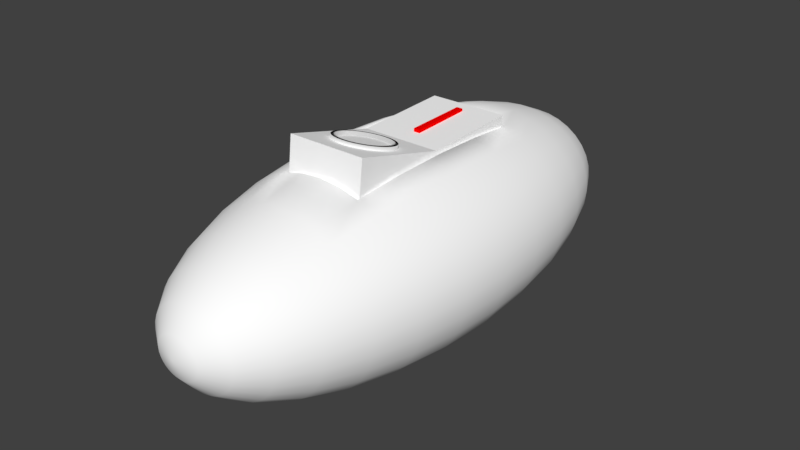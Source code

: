 # Source: Bed_Side_Lamp_Switch.blend  (saved by Blender 2.79.0; exported with 4.5.12 LTS)
import bpy
from mathutils import Matrix  # noqa: F401  (used for matrix-valued properties, if any)

bpy.ops.wm.read_factory_settings(use_empty=True)
scene = bpy.context.scene
scene.name = 'Scene'

# ---- collections
col_collection_1 = bpy.data.collections.new('Collection 1'); scene.collection.children.link(col_collection_1)

# ---- materials (node trees are filled in below, after node groups)
mat_off_icon = bpy.data.materials.new('OFF_Icon')
mat_off_icon.alpha_threshold = 0.0
mat_off_icon.use_transparent_shadow = False
mat_off_icon.diffuse_color = (1.0, 1.0, 1.0, 1.0)
mat_off_icon.roughness = 0.5
mat_on_icon = bpy.data.materials.new('ON_Icon')
mat_on_icon.alpha_threshold = 0.0
mat_on_icon.use_transparent_shadow = False
mat_on_icon.diffuse_color = (1.0, 0.0, 0.0, 1.0)
mat_on_icon.roughness = 0.5
mat_lever = bpy.data.materials.new('Lever')
mat_lever.alpha_threshold = 0.0
mat_lever.use_transparent_shadow = False
mat_lever.diffuse_color = (1.0, 1.0, 1.0, 1.0)
mat_lever.roughness = 0.5
mat_switch = bpy.data.materials.new('Switch')
mat_switch.alpha_threshold = 0.0
mat_switch.use_transparent_shadow = False
mat_switch.diffuse_color = (1.0, 1.0, 1.0, 1.0)
mat_switch.roughness = 0.5

# ---- material node trees

# ---- world
world_world = bpy.data.worlds.new('World'); scene.world = world_world
world_world.color = (0.05088, 0.05088, 0.05088)
world_world.use_sun_shadow = False
world_world.sun_shadow_jitter_overblur = 0.0
world_world.cycles.sampling_method = 'MANUAL'

# ---- meshes
me_cube_001 = bpy.data.meshes.new('Cube.001')
me_cube_001.from_pydata([(-1.0, -1.0, -3.944), (-1.0, -1.0, 3.562), (-1.0, 1.0, -3.944), (-1.0, 1.0, 3.562), (1.0, -1.0, -3.944), (1.0, -1.0, 3.562), (1.0, 1.0, -3.944), (1.0, 1.0, 3.562), (-1.0, 0.0, -3.944), (-1.0, 0.0, 1.0), (1.0, 0.0, -3.944), (1.0, 0.0, 1.0), (-0.04002, 0.2163, 0.2967), (-0.04002, 0.2021, 2.102), (-0.04002, 0.8608, 1.819), (-0.04002, 0.8466, 3.625), (0.1207, 0.2163, 0.2967), (0.1207, 0.2021, 2.102), (0.1207, 0.8608, 1.819), (0.1207, 0.8466, 3.625), (0.1496, -0.2176, 2.198), (0.006438, -0.212, 2.183), (0.006438, -0.2731, 0.3939), (0.006438, -0.2565, 2.3), (0.128, -0.2779, 0.4065), (0.128, -0.2613, 2.313), (0.2449, -0.2922, 0.4438), (0.2449, -0.2756, 2.35), (0.3526, -0.3154, 0.5044), (0.3526, -0.2988, 2.41), (0.447, -0.3466, 0.586), (0.447, -0.33, 2.492), (0.5245, -0.3846, 0.6854), (0.5245, -0.368, 2.591), (0.5821, -0.428, 0.7987), (0.5821, -0.4113, 2.705), (0.6175, -0.475, 0.9218), (0.6175, -0.4584, 2.828), (0.6295, -0.5239, 1.05), (0.6295, -0.5073, 2.956), (0.6175, -0.5729, 1.178), (0.6175, -0.5563, 3.084), (0.5821, -0.6199, 1.301), (0.5821, -0.6033, 3.207), (0.5245, -0.6633, 1.414), (0.5245, -0.6467, 3.32), (0.447, -0.7013, 1.513), (0.447, -0.6847, 3.419), (0.3526, -0.7325, 1.595), (0.3526, -0.7159, 3.501), (0.2449, -0.7556, 1.656), (0.2449, -0.739, 3.562), (0.128, -0.7699, 1.693), (0.128, -0.7533, 3.599), (0.006438, -0.7747, 1.705), (0.006438, -0.7581, 3.612), (-0.1151, -0.7699, 1.693), (-0.1151, -0.7533, 3.599), (-0.232, -0.7556, 1.656), (-0.232, -0.739, 3.562), (-0.3397, -0.7325, 1.595), (-0.3397, -0.7159, 3.501), (-0.4341, -0.7013, 1.513), (-0.4341, -0.6847, 3.419), (-0.5116, -0.6633, 1.414), (-0.5116, -0.6467, 3.32), (-0.5692, -0.6199, 1.301), (-0.5692, -0.6033, 3.207), (-0.6046, -0.5729, 1.178), (-0.6046, -0.5563, 3.084), (-0.6166, -0.5239, 1.05), (-0.6166, -0.5073, 2.956), (-0.6046, -0.475, 0.9218), (-0.6046, -0.4584, 2.828), (-0.5692, -0.428, 0.7987), (-0.5692, -0.4113, 2.705), (-0.5116, -0.3846, 0.6854), (-0.5116, -0.368, 2.591), (-0.4341, -0.3466, 0.586), (-0.4341, -0.33, 2.492), (-0.3397, -0.3154, 0.5044), (-0.3397, -0.2988, 2.41), (-0.232, -0.2922, 0.4438), (-0.232, -0.2756, 2.35), (-0.1151, -0.2779, 0.4065), (-0.1151, -0.2613, 2.313), (0.2872, -0.2344, 2.242), (0.4141, -0.2617, 2.314), (0.5253, -0.2985, 2.41), (0.6165, -0.3432, 2.527), (0.6844, -0.3943, 2.66), (0.7261, -0.4497, 2.805), (0.7402, -0.5073, 2.956), (0.7261, -0.5649, 3.106), (0.6844, -0.6204, 3.251), (0.6165, -0.6714, 3.385), (0.5253, -0.7162, 3.502), (0.4141, -0.7529, 3.598), (0.2872, -0.7802, 3.669), (0.1496, -0.797, 3.713), (0.006438, -0.8027, 3.728), (-0.1367, -0.797, 3.713), (-0.2744, -0.7802, 3.669), (-0.4012, -0.7529, 3.598), (-0.5124, -0.7162, 3.502), (-0.6037, -0.6714, 3.385), (-0.6715, -0.6204, 3.251), (-0.7132, -0.5649, 3.106), (-0.7273, -0.5073, 2.956), (-0.7132, -0.4497, 2.805), (-0.6715, -0.3943, 2.66), (-0.6037, -0.3432, 2.527), (-0.5124, -0.2985, 2.41), (-0.4012, -0.2617, 2.314), (-0.2744, -0.2344, 2.242), (-0.1367, -0.2176, 2.198), (0.1496, -0.2176, 2.198), (0.006438, -0.212, 2.183), (0.2872, -0.2344, 2.242), (0.4141, -0.2617, 2.314), (0.5253, -0.2985, 2.41), (0.6165, -0.3432, 2.527), (0.6844, -0.3943, 2.66), (0.7261, -0.4497, 2.805), (0.7402, -0.5073, 2.956), (0.7261, -0.5649, 3.106), (0.6844, -0.6204, 3.251), (0.6165, -0.6714, 3.385), (0.5253, -0.7162, 3.502), (0.4141, -0.7529, 3.598), (0.2872, -0.7802, 3.669), (0.1496, -0.797, 3.713), (0.006438, -0.8027, 3.728), (-0.1367, -0.797, 3.713), (-0.2744, -0.7802, 3.669), (-0.4012, -0.7529, 3.598), (-0.5124, -0.7162, 3.502), (-0.6037, -0.6714, 3.385), (-0.6715, -0.6204, 3.251), (-0.7132, -0.5649, 3.106), (-0.7273, -0.5073, 2.956), (-0.7132, -0.4497, 2.805), (-0.6715, -0.3943, 2.66), (-0.6037, -0.3432, 2.527), (-0.5124, -0.2985, 2.41), (-0.4012, -0.2617, 2.314), (-0.2744, -0.2344, 2.242), (-0.1367, -0.2176, 2.198), (0.1496, -0.2176, 2.198), (0.006438, -0.212, 2.183), (0.2872, -0.2344, 2.242), (0.4141, -0.2617, 2.314), (0.5253, -0.2985, 2.41), (0.6165, -0.3432, 2.527), (0.6844, -0.3943, 2.66), (0.7261, -0.4497, 2.805), (0.7402, -0.5073, 2.956), (0.7261, -0.5649, 3.106), (0.6844, -0.6204, 3.251), (0.6165, -0.6714, 3.385), (0.5253, -0.7162, 3.502), (0.4141, -0.7529, 3.598), (0.2872, -0.7802, 3.669), (0.1496, -0.797, 3.713), (0.006438, -0.8027, 3.728), (-0.1367, -0.797, 3.713), (-0.2744, -0.7802, 3.669), (-0.4012, -0.7529, 3.598), (-0.5124, -0.7162, 3.502), (-0.6037, -0.6714, 3.385), (-0.6715, -0.6204, 3.251), (-0.7132, -0.5649, 3.106), (-0.7273, -0.5073, 2.956), (-0.7132, -0.4497, 2.805), (-0.6715, -0.3943, 2.66), (-0.6037, -0.3432, 2.527), (-0.5124, -0.2985, 2.41), (-0.4012, -0.2617, 2.314), (-0.2744, -0.2344, 2.242), (-0.1367, -0.2176, 2.198), (0.1496, -0.2176, 1.007), (0.006438, -0.212, 0.9923), (0.2872, -0.2344, 1.051), (0.4141, -0.2617, 1.122), (0.5253, -0.2985, 1.218), (0.6165, -0.3432, 1.336), (0.6844, -0.3943, 1.469), (0.7261, -0.4497, 1.614), (0.7402, -0.5073, 1.765), (0.7261, -0.5649, 1.915), (0.6844, -0.6204, 2.06), (0.6165, -0.6714, 2.194), (0.5253, -0.7162, 2.311), (0.4141, -0.7529, 2.407), (0.2872, -0.7802, 2.478), (0.1496, -0.797, 2.522), (0.006438, -0.8027, 2.537), (-0.1367, -0.797, 2.522), (-0.2744, -0.7802, 2.478), (-0.4012, -0.7529, 2.407), (-0.5124, -0.7162, 2.311), (-0.6037, -0.6714, 2.194), (-0.6715, -0.6204, 2.06), (-0.7132, -0.5649, 1.915), (-0.7273, -0.5073, 1.765), (-0.7132, -0.4497, 1.614), (-0.6715, -0.3943, 1.469), (-0.6037, -0.3432, 1.336), (-0.5124, -0.2985, 1.218), (-0.4012, -0.2617, 1.122), (-0.2744, -0.2344, 1.051), (-0.1367, -0.2176, 1.007)], [], [(8, 9, 3, 2), (2, 3, 7, 6), (10, 11, 5, 4), (4, 5, 1, 0), (8, 10, 4, 0), (11, 9, 1, 5), (7, 3, 9, 11), (2, 6, 10, 8), (6, 7, 11, 10), (0, 1, 9, 8), (12, 13, 15, 14), (14, 15, 19, 18), (18, 19, 17, 16), (16, 17, 13, 12), (14, 18, 16, 12), (19, 15, 13, 17), (103, 102, 134, 135), (65, 63, 104, 105), (22, 23, 25, 24), (111, 110, 142, 143), (81, 79, 112, 113), (24, 25, 27, 26), (87, 86, 118, 119), (23, 85, 115, 21), (26, 27, 29, 28), (114, 113, 145, 146), (27, 25, 20, 86), (28, 29, 31, 30), (106, 105, 137, 138), (43, 41, 93, 94), (30, 31, 33, 32), (98, 97, 129, 130), (59, 57, 101, 102), (32, 33, 35, 34), (90, 89, 121, 122), (75, 73, 109, 110), (34, 35, 37, 36), (109, 108, 140, 141), (37, 35, 90, 91), (36, 37, 39, 38), (101, 100, 132, 133), (53, 51, 98, 99), (38, 39, 41, 40), (93, 92, 124, 125), (69, 67, 106, 107), (40, 41, 43, 42), (20, 21, 117, 116), (85, 83, 114, 115), (42, 43, 45, 44), (112, 111, 143, 144), (31, 29, 87, 88), (44, 45, 47, 46), (104, 103, 135, 136), (47, 45, 95, 96), (46, 47, 49, 48), (96, 95, 127, 128), (63, 61, 103, 104), (48, 49, 51, 50), (88, 87, 119, 120), (79, 77, 111, 112), (50, 51, 53, 52), (107, 106, 138, 139), (41, 39, 92, 93), (52, 53, 55, 54), (99, 98, 130, 131), (57, 55, 100, 101), (54, 55, 57, 56), (91, 90, 122, 123), (73, 71, 108, 109), (56, 57, 59, 58), (115, 114, 146, 147), (25, 23, 21, 20), (58, 59, 61, 60), (110, 109, 141, 142), (35, 33, 89, 90), (60, 61, 63, 62), (21, 115, 147, 117), (51, 49, 97, 98), (62, 63, 65, 64), (102, 101, 133, 134), (67, 65, 105, 106), (64, 65, 67, 66), (94, 93, 125, 126), (83, 81, 113, 114), (66, 67, 69, 68), (86, 20, 116, 118), (29, 27, 86, 87), (68, 69, 71, 70), (113, 112, 144, 145), (45, 43, 94, 95), (70, 71, 73, 72), (105, 104, 136, 137), (61, 59, 102, 103), (72, 73, 75, 74), (97, 96, 128, 129), (77, 75, 110, 111), (74, 75, 77, 76), (89, 88, 120, 121), (39, 37, 91, 92), (76, 77, 79, 78), (108, 107, 139, 140), (55, 53, 99, 100), (78, 79, 81, 80), (100, 99, 131, 132), (71, 69, 107, 108), (80, 81, 83, 82), (49, 47, 96, 97), (33, 31, 88, 89), (82, 83, 85, 84), (95, 94, 126, 127), (92, 91, 123, 124), (84, 85, 23, 22), (22, 24, 26, 28, 30, 32, 34, 36, 38, 40, 42, 44, 46, 48, 50, 52, 54, 56, 58, 60, 62, 64, 66, 68, 70, 72, 74, 76, 78, 80, 82, 84), (117, 147, 179, 149), (121, 120, 152, 153), (134, 133, 165, 166), (147, 146, 178, 179), (120, 119, 151, 152), (133, 132, 164, 165), (146, 145, 177, 178), (119, 118, 150, 151), (132, 131, 163, 164), (145, 144, 176, 177), (118, 116, 148, 150), (131, 130, 162, 163), (144, 143, 175, 176), (116, 117, 149, 148), (130, 129, 161, 162), (143, 142, 174, 175), (129, 128, 160, 161), (142, 141, 173, 174), (128, 127, 159, 160), (141, 140, 172, 173), (127, 126, 158, 159), (140, 139, 171, 172), (126, 125, 157, 158), (139, 138, 170, 171), (125, 124, 156, 157), (138, 137, 169, 170), (124, 123, 155, 156), (137, 136, 168, 169), (123, 122, 154, 155), (136, 135, 167, 168), (122, 121, 153, 154), (135, 134, 166, 167), (177, 209, 208, 176), (150, 182, 180, 148), (163, 195, 194, 162), (176, 208, 207, 175), (148, 180, 181, 149), (162, 194, 193, 161), (175, 207, 206, 174), (161, 193, 192, 160), (174, 206, 205, 173), (160, 192, 191, 159), (173, 205, 204, 172), (159, 191, 190, 158), (172, 204, 203, 171), (158, 190, 189, 157), (171, 203, 202, 170), (157, 189, 188, 156), (170, 202, 201, 169), (156, 188, 187, 155), (169, 201, 200, 168), (155, 187, 186, 154), (168, 200, 199, 167), (154, 186, 185, 153), (167, 199, 198, 166), (149, 181, 211, 179), (153, 185, 184, 152), (166, 198, 197, 165), (179, 211, 210, 178), (152, 184, 183, 151), (165, 197, 196, 164), (178, 210, 209, 177), (151, 183, 182, 150), (164, 196, 195, 163)])
me_cube_001.polygons.foreach_set('use_smooth', [0, 0, 0, 0, 0, 0, 0, 0, 0, 0, 0, 0, 0, 0, 0, 0, 1, 1, 1, 1, 1, 1, 1, 1, 1, 1, 1, 1, 1, 1, 1, 1, 1, 1, 1, 1, 1, 1, 1, 1, 1, 1, 1, 1, 1, 1, 1, 1, 1, 1, 1, 1, 1, 1, 1, 1, 1, 1, 1, 1, 1, 1, 1, 1, 1, 1, 1, 1, 1, 1, 1, 1, 1, 1, 1, 1, 1, 1, 1, 1, 1, 1, 1, 1, 1, 1, 1, 1, 1, 1, 1, 1, 1, 1, 1, 1, 1, 1, 1, 1, 1, 1, 1, 1, 1, 1, 1, 1, 1, 1, 1, 1, 1, 1, 1, 1, 1, 1, 1, 1, 1, 1, 1, 1, 1, 1, 1, 1, 1, 1, 1, 1, 1, 1, 1, 1, 1, 1, 1, 1, 1, 1, 1, 1, 1, 1, 1, 1, 1, 1, 1, 1, 1, 1, 1, 1, 1, 1, 1, 1, 1, 1, 1, 1, 1, 1, 1, 1, 1, 1, 1, 1, 1, 1, 1, 1, 1])
me_cube_001.polygons.foreach_set('material_index', [2, 2, 2, 2, 2, 2, 2, 2, 2, 2, 1, 1, 1, 1, 1, 1, 0, 0, 0, 0, 0, 0, 0, 0, 0, 0, 0, 0, 0, 0, 0, 0, 0, 0, 0, 0, 0, 0, 0, 0, 0, 0, 0, 0, 0, 0, 0, 0, 0, 0, 0, 0, 0, 0, 0, 0, 0, 0, 0, 0, 0, 0, 0, 0, 0, 0, 0, 0, 0, 0, 0, 0, 0, 0, 0, 0, 0, 0, 0, 0, 0, 0, 0, 0, 0, 0, 0, 0, 0, 0, 0, 0, 0, 0, 0, 0, 0, 0, 0, 0, 0, 0, 0, 0, 0, 0, 0, 0, 0, 0, 0, 0, 0, 0, 0, 0, 0, 0, 0, 0, 0, 0, 0, 0, 0, 0, 0, 0, 0, 0, 0, 0, 0, 0, 0, 0, 0, 0, 0, 0, 0, 0, 0, 0, 0, 0, 0, 0, 0, 0, 0, 0, 0, 0, 0, 0, 0, 0, 0, 0, 0, 0, 0, 0, 0, 0, 0, 0, 0, 0, 0, 0, 0, 0, 0, 0, 0])
me_cube_001.materials.append(mat_off_icon)
me_cube_001.materials.append(mat_on_icon)
me_cube_001.materials.append(mat_lever)
me_cube_001.use_remesh_preserve_volume = False
me_cube_001.use_remesh_preserve_attributes = False
me_cube_001.use_mirror_vertex_groups = False
me_cube_001.update()
me_sphere = bpy.data.meshes.new('Sphere')
me_sphere.from_pydata([(0.0, -3.258e-07, -1.0), (0.03806, 0.1913, 0.9808), (0.07466, 0.3753, 0.9239), (0.1084, 0.5449, 0.8315), (0.1379, 0.6935, 0.7071), (0.1622, 0.8155, 0.5556), (0.1802, 0.9061, 0.3827), (0.1913, 0.9619, 0.1951), (0.1951, 0.9808, 7.55e-08), (0.1913, 0.9619, -0.1951), (0.1802, 0.9061, -0.3827), (0.1622, 0.8155, -0.5556), (0.1379, 0.6935, -0.7071), (0.1084, 0.5449, -0.8315), (0.07466, 0.3753, -0.9239), (0.03806, 0.1913, -0.9808), (0.07466, 0.1802, 0.9808), (0.1464, 0.3536, 0.9239), (0.2126, 0.5133, 0.8315), (0.2706, 0.6533, 0.7071), (0.3182, 0.7682, 0.5556), (0.3536, 0.8536, 0.3827), (0.3753, 0.9061, 0.1951), (0.3827, 0.9239, 7.55e-08), (0.3753, 0.9061, -0.1951), (0.3536, 0.8536, -0.3827), (0.3182, 0.7682, -0.5556), (0.2706, 0.6533, -0.7071), (0.2126, 0.5133, -0.8315), (0.1464, 0.3536, -0.9239), (0.07466, 0.1802, -0.9808), (0.1084, 0.1622, 0.9808), (0.2126, 0.3182, 0.9239), (0.3087, 0.4619, 0.8315), (0.3928, 0.5879, 0.7071), (0.4619, 0.6913, 0.5556), (0.5133, 0.7682, 0.3827), (0.5449, 0.8155, 0.1951), (0.5556, 0.8315, 7.55e-08), (0.5449, 0.8155, -0.1951), (0.5133, 0.7682, -0.3827), (0.4619, 0.6913, -0.5556), (0.3928, 0.5879, -0.7071), (0.3087, 0.4619, -0.8315), (0.2126, 0.3182, -0.9239), (0.1084, 0.1622, -0.9808), (0.1379, 0.1379, 0.9808), (0.2706, 0.2706, 0.9239), (0.3928, 0.3928, 0.8315), (0.5, 0.5, 0.7071), (0.5879, 0.5879, 0.5556), (0.6533, 0.6533, 0.3827), (0.6935, 0.6935, 0.1951), (0.7071, 0.7071, 7.55e-08), (0.6935, 0.6935, -0.1951), (0.6533, 0.6533, -0.3827), (0.5879, 0.5879, -0.5556), (0.5, 0.5, -0.7071), (0.3928, 0.3928, -0.8315), (0.2706, 0.2706, -0.9239), (0.1379, 0.1379, -0.9808), (0.1622, 0.1084, 0.9808), (0.3182, 0.2126, 0.9239), (0.4619, 0.3087, 0.8315), (0.5879, 0.3928, 0.7071), (0.6913, 0.4619, 0.5556), (0.7682, 0.5133, 0.3827), (0.8155, 0.5449, 0.1951), (0.8315, 0.5556, 7.55e-08), (0.8155, 0.5449, -0.1951), (0.7682, 0.5133, -0.3827), (0.6913, 0.4619, -0.5556), (0.5879, 0.3928, -0.7071), (0.4619, 0.3087, -0.8315), (0.3182, 0.2126, -0.9239), (0.1622, 0.1084, -0.9808), (0.1802, 0.07466, 0.9808), (0.3536, 0.1464, 0.9239), (0.5133, 0.2126, 0.8315), (0.6533, 0.2706, 0.7071), (0.7682, 0.3182, 0.5556), (0.8536, 0.3536, 0.3827), (0.9061, 0.3753, 0.1951), (0.9239, 0.3827, 7.55e-08), (0.9061, 0.3753, -0.1951), (0.8536, 0.3536, -0.3827), (0.7682, 0.3182, -0.5556), (0.6533, 0.2706, -0.7071), (0.5133, 0.2126, -0.8315), (0.3536, 0.1464, -0.9239), (0.1802, 0.07466, -0.9808), (0.1913, 0.03806, 0.9808), (0.3753, 0.07466, 0.9239), (0.5449, 0.1084, 0.8315), (0.6935, 0.1379, 0.7071), (0.8155, 0.1622, 0.5556), (0.9061, 0.1802, 0.3827), (0.9619, 0.1913, 0.1951), (0.9808, 0.1951, 7.55e-08), (0.9619, 0.1913, -0.1951), (0.9061, 0.1802, -0.3827), (0.8155, 0.1622, -0.5556), (0.6935, 0.1379, -0.7071), (0.5449, 0.1084, -0.8315), (0.3753, 0.07466, -0.9239), (0.1913, 0.03806, -0.9808), (0.1951, -3.266e-07, 0.9808), (0.3827, -3.192e-07, 0.9239), (0.5556, -3.117e-07, 0.8315), (0.7071, -3.192e-07, 0.7071), (0.8315, -3.341e-07, 0.5556), (0.9239, -2.745e-07, 0.3827), (0.9808, -3.937e-07, 0.1951), (1.0, -3.788e-07, 7.55e-08), (0.9808, -3.937e-07, -0.1951), (0.9239, -2.298e-07, -0.3827), (0.8315, -3.341e-07, -0.5556), (0.7071, -3.192e-07, -0.7071), (0.5556, -3.415e-07, -0.8315), (0.3827, -3.043e-07, -0.9239), (0.1951, -3.08e-07, -0.9808), (0.1913, -0.03806, 0.9808), (0.3753, -0.07466, 0.9239), (0.5449, -0.1084, 0.8315), (0.6935, -0.138, 0.7071), (0.8155, -0.1622, 0.5556), (0.9061, -0.1802, 0.3827), (0.9619, -0.1913, 0.1951), (0.9808, -0.1951, 7.55e-08), (0.9619, -0.1913, -0.1951), (0.9061, -0.1802, -0.3827), (0.8155, -0.1622, -0.5556), (0.6935, -0.138, -0.7071), (0.5449, -0.1084, -0.8315), (0.3753, -0.07466, -0.9239), (0.1913, -0.03806, -0.9808), (0.1802, -0.07466, 0.9808), (0.3536, -0.1464, 0.9239), (0.5133, -0.2126, 0.8315), (0.6533, -0.2706, 0.7071), (0.7682, -0.3182, 0.5556), (0.8536, -0.3536, 0.3827), (0.9061, -0.3753, 0.1951), (0.9239, -0.3827, 7.55e-08), (0.9061, -0.3753, -0.1951), (0.8536, -0.3536, -0.3827), (0.7682, -0.3182, -0.5556), (0.6533, -0.2706, -0.7071), (0.5133, -0.2126, -0.8315), (0.3536, -0.1464, -0.9239), (0.1802, -0.07466, -0.9808), (0.1622, -0.1084, 0.9808), (0.3182, -0.2126, 0.9239), (0.4619, -0.3087, 0.8315), (0.5879, -0.3928, 0.7071), (0.6913, -0.4619, 0.5556), (0.7682, -0.5133, 0.3827), (0.8155, -0.5449, 0.1951), (0.8315, -0.5556, 7.55e-08), (0.8155, -0.5449, -0.1951), (0.7682, -0.5133, -0.3827), (0.6913, -0.4619, -0.5556), (0.5879, -0.3928, -0.7071), (0.4619, -0.3087, -0.8315), (0.3182, -0.2126, -0.9239), (0.1622, -0.1084, -0.9808), (0.1379, -0.138, 0.9808), (0.2706, -0.2706, 0.9239), (0.3928, -0.3928, 0.8315), (0.5, -0.5, 0.7071), (0.5879, -0.5879, 0.5556), (0.6533, -0.6533, 0.3827), (0.6935, -0.6935, 0.1951), (0.7071, -0.7071, 7.55e-08), (0.6935, -0.6935, -0.1951), (0.6533, -0.6533, -0.3827), (0.5879, -0.5879, -0.5556), (0.5, -0.5, -0.7071), (0.3928, -0.3928, -0.8315), (0.2706, -0.2706, -0.9239), (0.1379, -0.138, -0.9808), (0.1084, -0.1622, 0.9808), (0.2126, -0.3182, 0.9239), (0.3087, -0.4619, 0.8315), (0.3928, -0.5879, 0.7071), (0.4619, -0.6913, 0.5556), (0.5133, -0.7682, 0.3827), (0.5449, -0.8155, 0.1951), (0.5556, -0.8315, 7.55e-08), (0.5449, -0.8155, -0.1951), (0.5133, -0.7682, -0.3827), (0.4619, -0.6913, -0.5556), (0.3928, -0.5879, -0.7071), (0.3087, -0.4619, -0.8315), (0.2126, -0.3182, -0.9239), (0.1084, -0.1622, -0.9808), (0.07466, -0.1802, 0.9808), (0.1464, -0.3536, 0.9239), (0.2126, -0.5133, 0.8315), (0.2706, -0.6533, 0.7071), (0.3182, -0.7682, 0.5556), (0.3536, -0.8536, 0.3827), (0.3753, -0.9061, 0.1951), (0.3827, -0.9239, 7.55e-08), (0.3753, -0.9061, -0.1951), (0.3536, -0.8536, -0.3827), (0.3182, -0.7682, -0.5556), (0.2706, -0.6533, -0.7071), (0.2126, -0.5133, -0.8315), (0.1464, -0.3536, -0.9239), (0.07466, -0.1802, -0.9808), (0.03806, -0.1913, 0.9808), (0.07466, -0.3753, 0.9239), (0.1084, -0.5449, 0.8315), (0.1379, -0.6935, 0.7071), (0.1622, -0.8155, 0.5556), (0.1802, -0.9061, 0.3827), (0.1913, -0.9619, 0.1951), (0.1951, -0.9808, 7.55e-08), (0.1913, -0.9619, -0.1951), (0.1802, -0.9061, -0.3827), (0.1622, -0.8155, -0.5556), (0.1379, -0.6935, -0.7071), (0.1084, -0.5449, -0.8315), (0.07466, -0.3753, -0.9239), (0.03806, -0.1913, -0.9808), (-7.212e-09, -0.1951, 0.9808), (4.122e-08, -0.3827, 0.9239), (2.632e-08, -0.5556, 0.8315), (-2.584e-08, -0.7071, 0.7071), (-8.544e-08, -0.8315, 0.5556), (6.357e-08, -0.9239, 0.3827), (-8.544e-08, -0.9808, 0.1951), (-1.003e-07, -1.0, 7.55e-08), (-8.544e-08, -0.9808, -0.1951), (6.357e-08, -0.9239, -0.3827), (-8.544e-08, -0.8315, -0.5556), (-2.584e-08, -0.7071, -0.7071), (-1.094e-08, -0.5556, -0.8315), (3.964e-09, -0.3827, -0.9239), (3.964e-09, -0.1951, -0.9808), (-0.03806, -0.1913, 0.9808), (-0.07466, -0.3753, 0.9239), (-0.1084, -0.5449, 0.8315), (-0.1379, -0.6935, 0.7071), (-0.1622, -0.8155, 0.5556), (-0.1802, -0.9061, 0.3827), (-0.1913, -0.9619, 0.1951), (-0.1951, -0.9808, 7.55e-08), (-0.1913, -0.9619, -0.1951), (-0.1802, -0.9061, -0.3827), (-0.1622, -0.8155, -0.5556), (-0.1379, -0.6935, -0.7071), (-0.1084, -0.5449, -0.8315), (-0.07466, -0.3753, -0.9239), (-0.03806, -0.1913, -0.9808), (-1.247e-07, -6.269e-07, 1.0), (-0.07466, -0.1802, 0.9808), (-0.1464, -0.3536, 0.9239), (-0.2126, -0.5133, 0.8315), (-0.2706, -0.6533, 0.7071), (-0.3182, -0.7682, 0.5556), (-0.3536, -0.8536, 0.3827), (-0.3753, -0.9061, 0.1951), (-0.3827, -0.9239, 7.55e-08), (-0.3753, -0.9061, -0.1951), (-0.3536, -0.8536, -0.3827), (-0.3182, -0.7682, -0.5556), (-0.2706, -0.6533, -0.7071), (-0.2126, -0.5133, -0.8315), (-0.1464, -0.3536, -0.9239), (-0.07466, -0.1802, -0.9808), (-0.1084, -0.1622, 0.9808), (-0.2126, -0.3182, 0.9239), (-0.3087, -0.4619, 0.8315), (-0.3928, -0.5879, 0.7071), (-0.4619, -0.6913, 0.5556), (-0.5133, -0.7682, 0.3827), (-0.5449, -0.8155, 0.1951), (-0.5556, -0.8315, 7.55e-08), (-0.5449, -0.8155, -0.1951), (-0.5133, -0.7682, -0.3827), (-0.4619, -0.6913, -0.5556), (-0.3928, -0.5879, -0.7071), (-0.3087, -0.4619, -0.8315), (-0.2126, -0.3182, -0.9239), (-0.1084, -0.1622, -0.9808), (-0.1379, -0.138, 0.9808), (-0.2706, -0.2706, 0.9239), (-0.3928, -0.3928, 0.8315), (-0.5, -0.5, 0.7071), (-0.5879, -0.5879, 0.5556), (-0.6533, -0.6533, 0.3827), (-0.6935, -0.6935, 0.1951), (-0.7071, -0.7071, 7.55e-08), (-0.6935, -0.6935, -0.1951), (-0.6533, -0.6533, -0.3827), (-0.5879, -0.5879, -0.5556), (-0.5, -0.5, -0.7071), (-0.3928, -0.3928, -0.8315), (-0.2706, -0.2706, -0.9239), (-0.1379, -0.1379, -0.9808), (-0.1622, -0.1084, 0.9808), (-0.3182, -0.2126, 0.9239), (-0.4619, -0.3087, 0.8315), (-0.5879, -0.3928, 0.7071), (-0.6913, -0.4619, 0.5556), (-0.7682, -0.5133, 0.3827), (-0.8155, -0.5449, 0.1951), (-0.8315, -0.5556, 7.55e-08), (-0.8155, -0.5449, -0.1951), (-0.7682, -0.5133, -0.3827), (-0.6913, -0.4619, -0.5556), (-0.5879, -0.3928, -0.7071), (-0.4619, -0.3087, -0.8315), (-0.3182, -0.2126, -0.9239), (-0.1622, -0.1084, -0.9808), (-0.1802, -0.07466, 0.9808), (-0.3536, -0.1464, 0.9239), (-0.5133, -0.2126, 0.8315), (-0.6533, -0.2706, 0.7071), (-0.7682, -0.3182, 0.5556), (-0.8536, -0.3536, 0.3827), (-0.9061, -0.3753, 0.1951), (-0.9239, -0.3827, 7.55e-08), (-0.9061, -0.3753, -0.1951), (-0.8536, -0.3536, -0.3827), (-0.7682, -0.3182, -0.5556), (-0.6533, -0.2706, -0.7071), (-0.5133, -0.2126, -0.8315), (-0.3536, -0.1464, -0.9239), (-0.1802, -0.07466, -0.9808), (-0.1913, -0.03806, 0.9808), (-0.3753, -0.07466, 0.9239), (-0.5449, -0.1084, 0.8315), (-0.6935, -0.1379, 0.7071), (-0.8155, -0.1622, 0.5556), (-0.9061, -0.1802, 0.3827), (-0.8247, -3.256e-07, -0.3827), (-0.8247, -3.256e-07, 0.3827), (-0.8069, -0.1802, -0.3827), (-0.9061, -0.1802, -0.3827), (-0.8155, -0.1622, -0.5556), (-0.6935, -0.1379, -0.7071), (-0.5449, -0.1084, -0.8315), (-0.3753, -0.07466, -0.9239), (-0.1913, -0.03806, -0.9808), (-0.1951, -3.117e-07, 0.9808), (-0.3827, -2.819e-07, 0.9239), (-0.5556, -2.819e-07, 0.8315), (-0.7071, -1.851e-07, 0.7071), (-0.8315, -1.404e-07, 0.5556), (-0.9239, -3.192e-07, 0.3827), (-0.8069, -0.1802, 0.3827), (-0.7544, -0.3536, -0.3827), (-0.8069, -0.3753, -0.1951), (-0.9239, -3.192e-07, -0.3827), (-0.8315, -1.404e-07, -0.5556), (-0.7071, -1.851e-07, -0.7071), (-0.5556, -2.596e-07, -0.8315), (-0.3827, -2.521e-07, -0.9239), (-0.1951, -3.155e-07, -0.9808), (-0.1913, 0.03806, 0.9808), (-0.3753, 0.07466, 0.9239), (-0.5449, 0.1084, 0.8315), (-0.6935, 0.1379, 0.7071), (-0.8155, 0.1622, 0.5556), (-0.9061, 0.1802, 0.3827), (-0.8247, -0.3827, 7.55e-08), (-0.8069, -0.3753, 0.1951), (-0.7544, -0.3536, 0.3827), (-0.9061, 0.1802, -0.3827), (-0.8155, 0.1622, -0.5556), (-0.6935, 0.1379, -0.7071), (-0.5449, 0.1084, -0.8315), (-0.3753, 0.07466, -0.9239), (-0.1913, 0.03806, -0.9808), (-0.1802, 0.07466, 0.9808), (-0.3536, 0.1464, 0.9239), (-0.5133, 0.2126, 0.8315), (-0.6533, 0.2706, 0.7071), (-0.7682, 0.3182, 0.5556), (-0.8536, 0.3536, 0.3827), (-0.9061, 0.3753, 0.1951), (-0.9239, 0.3827, 7.55e-08), (-0.9061, 0.3753, -0.1951), (-0.8536, 0.3536, -0.3827), (-0.7682, 0.3182, -0.5556), (-0.6533, 0.2706, -0.7071), (-0.5133, 0.2126, -0.8315), (-0.3536, 0.1464, -0.9239), (-0.1802, 0.07466, -0.9808), (-0.1622, 0.1084, 0.9808), (-0.3182, 0.2126, 0.9239), (-0.4619, 0.3087, 0.8315), (-0.5879, 0.3928, 0.7071), (-0.6913, 0.4619, 0.5556), (-0.7682, 0.5133, 0.3827), (-0.8155, 0.5449, 0.1951), (-0.8315, 0.5556, 7.55e-08), (-0.8155, 0.5449, -0.1951), (-0.7682, 0.5133, -0.3827), (-0.6913, 0.4619, -0.5556), (-0.5879, 0.3928, -0.7071), (-0.4619, 0.3087, -0.8315), (-0.3182, 0.2126, -0.9239), (-0.1622, 0.1084, -0.9808), (-0.1379, 0.1379, 0.9808), (-0.2706, 0.2706, 0.9239), (-0.3928, 0.3928, 0.8315), (-0.5, 0.5, 0.7071), (-0.5879, 0.5879, 0.5556), (-0.6533, 0.6533, 0.3827), (-0.6935, 0.6935, 0.1951), (-0.7071, 0.7071, 7.55e-08), (-0.6935, 0.6935, -0.1951), (-0.6533, 0.6533, -0.3827), (-0.5879, 0.5879, -0.5556), (-0.5, 0.5, -0.7071), (-0.3928, 0.3928, -0.8315), (-0.2706, 0.2706, -0.9239), (-0.1379, 0.1379, -0.9808), (-0.1084, 0.1622, 0.9808), (-0.2126, 0.3182, 0.9239), (-0.3087, 0.4619, 0.8315), (-0.3928, 0.5879, 0.7071), (-0.4619, 0.6913, 0.5556), (-0.5133, 0.7682, 0.3827), (-0.5449, 0.8155, 0.1951), (-0.5556, 0.8315, 7.55e-08), (-0.5449, 0.8155, -0.1951), (-0.5133, 0.7682, -0.3827), (-0.4619, 0.6913, -0.5556), (-0.3928, 0.5879, -0.7071), (-0.3087, 0.4619, -0.8315), (-0.2126, 0.3182, -0.9239), (-0.1084, 0.1622, -0.9808), (-0.07466, 0.1802, 0.9808), (-0.1464, 0.3536, 0.9239), (-0.2126, 0.5133, 0.8315), (-0.2706, 0.6533, 0.7071), (-0.3182, 0.7682, 0.5556), (-0.3536, 0.8536, 0.3827), (-0.3753, 0.9061, 0.1951), (-0.3827, 0.9239, 7.55e-08), (-0.3753, 0.9061, -0.1951), (-0.3536, 0.8536, -0.3827), (-0.3182, 0.7682, -0.5556), (-0.2706, 0.6533, -0.7071), (-0.2126, 0.5133, -0.8315), (-0.1464, 0.3536, -0.9239), (-0.07466, 0.1802, -0.9808), (-0.03806, 0.1913, 0.9808), (-0.07466, 0.3753, 0.9239), (-0.1084, 0.5449, 0.8315), (-0.1379, 0.6935, 0.7071), (-0.1622, 0.8155, 0.5556), (-0.1802, 0.9061, 0.3827), (-0.1913, 0.9619, 0.1951), (-0.1951, 0.9808, 7.55e-08), (-0.1913, 0.9619, -0.1951), (-0.1802, 0.9061, -0.3827), (-0.1622, 0.8155, -0.5556), (-0.1379, 0.6935, -0.7071), (-0.1084, 0.5449, -0.8315), (-0.07466, 0.3753, -0.9239), (-0.03806, 0.1913, -0.9808), (3.749e-08, 0.1951, 0.9808), (7.847e-08, 0.3827, 0.9239), (1.083e-07, 0.5556, 0.8315), (1.53e-07, 0.7071, 0.7071), (2.722e-07, 0.8315, 0.5556), (6.357e-08, 0.9239, 0.3827), (2.573e-07, 0.9808, 0.1951), (2.722e-07, 1.0, 7.55e-08), (2.573e-07, 0.9808, -0.1951), (6.357e-08, 0.9239, -0.3827), (2.722e-07, 0.8315, -0.5556), (1.53e-07, 0.7071, -0.7071), (1.232e-07, 0.5556, -0.8315), (7.847e-08, 0.3827, -0.9239), (1.514e-08, 0.1951, -0.9808), (-0.8069, 0.1802, 0.3827), (-0.8069, 0.1802, -0.3827), (-0.7544, 0.3536, 0.3827), (-0.8069, 0.3753, 0.1951), (-0.8247, 0.3827, 7.55e-08), (-0.8069, 0.3753, -0.1951), (-0.7544, 0.3536, -0.3827)], [], [(471, 470, 4, 5), (479, 478, 12, 13), (472, 471, 5, 6), (480, 479, 13, 14), (473, 472, 6, 7), (481, 480, 14, 15), (474, 473, 7, 8), (467, 256, 1), (0, 481, 15), (475, 474, 8, 9), (468, 467, 1, 2), (476, 475, 9, 10), (469, 468, 2, 3), (477, 476, 10, 11), (470, 469, 3, 4), (478, 477, 11, 12), (4, 3, 18, 19), (12, 11, 26, 27), (5, 4, 19, 20), (13, 12, 27, 28), (6, 5, 20, 21), (14, 13, 28, 29), (7, 6, 21, 22), (15, 14, 29, 30), (8, 7, 22, 23), (1, 256, 16), (0, 15, 30), (9, 8, 23, 24), (2, 1, 16, 17), (10, 9, 24, 25), (3, 2, 17, 18), (11, 10, 25, 26), (23, 22, 37, 38), (16, 256, 31), (0, 30, 45), (24, 23, 38, 39), (17, 16, 31, 32), (25, 24, 39, 40), (18, 17, 32, 33), (26, 25, 40, 41), (19, 18, 33, 34), (27, 26, 41, 42), (20, 19, 34, 35), (28, 27, 42, 43), (21, 20, 35, 36), (29, 28, 43, 44), (22, 21, 36, 37), (30, 29, 44, 45), (42, 41, 56, 57), (35, 34, 49, 50), (43, 42, 57, 58), (36, 35, 50, 51), (44, 43, 58, 59), (37, 36, 51, 52), (45, 44, 59, 60), (38, 37, 52, 53), (31, 256, 46), (0, 45, 60), (39, 38, 53, 54), (32, 31, 46, 47), (40, 39, 54, 55), (33, 32, 47, 48), (41, 40, 55, 56), (34, 33, 48, 49), (46, 256, 61), (0, 60, 75), (54, 53, 68, 69), (47, 46, 61, 62), (55, 54, 69, 70), (48, 47, 62, 63), (56, 55, 70, 71), (49, 48, 63, 64), (57, 56, 71, 72), (50, 49, 64, 65), (58, 57, 72, 73), (51, 50, 65, 66), (59, 58, 73, 74), (52, 51, 66, 67), (60, 59, 74, 75), (53, 52, 67, 68), (65, 64, 79, 80), (73, 72, 87, 88), (66, 65, 80, 81), (74, 73, 88, 89), (67, 66, 81, 82), (75, 74, 89, 90), (68, 67, 82, 83), (61, 256, 76), (0, 75, 90), (69, 68, 83, 84), (62, 61, 76, 77), (70, 69, 84, 85), (63, 62, 77, 78), (71, 70, 85, 86), (64, 63, 78, 79), (72, 71, 86, 87), (84, 83, 98, 99), (77, 76, 91, 92), (85, 84, 99, 100), (78, 77, 92, 93), (86, 85, 100, 101), (79, 78, 93, 94), (87, 86, 101, 102), (80, 79, 94, 95), (88, 87, 102, 103), (81, 80, 95, 96), (89, 88, 103, 104), (82, 81, 96, 97), (90, 89, 104, 105), (83, 82, 97, 98), (76, 256, 91), (0, 90, 105), (103, 102, 117, 118), (96, 95, 110, 111), (104, 103, 118, 119), (97, 96, 111, 112), (105, 104, 119, 120), (98, 97, 112, 113), (91, 256, 106), (0, 105, 120), (99, 98, 113, 114), (92, 91, 106, 107), (100, 99, 114, 115), (93, 92, 107, 108), (101, 100, 115, 116), (94, 93, 108, 109), (102, 101, 116, 117), (95, 94, 109, 110), (115, 114, 129, 130), (108, 107, 122, 123), (116, 115, 130, 131), (109, 108, 123, 124), (117, 116, 131, 132), (110, 109, 124, 125), (118, 117, 132, 133), (111, 110, 125, 126), (119, 118, 133, 134), (112, 111, 126, 127), (120, 119, 134, 135), (113, 112, 127, 128), (106, 256, 121), (0, 120, 135), (114, 113, 128, 129), (107, 106, 121, 122), (134, 133, 148, 149), (127, 126, 141, 142), (135, 134, 149, 150), (128, 127, 142, 143), (121, 256, 136), (0, 135, 150), (129, 128, 143, 144), (122, 121, 136, 137), (130, 129, 144, 145), (123, 122, 137, 138), (131, 130, 145, 146), (124, 123, 138, 139), (132, 131, 146, 147), (125, 124, 139, 140), (133, 132, 147, 148), (126, 125, 140, 141), (138, 137, 152, 153), (146, 145, 160, 161), (139, 138, 153, 154), (147, 146, 161, 162), (140, 139, 154, 155), (148, 147, 162, 163), (141, 140, 155, 156), (149, 148, 163, 164), (142, 141, 156, 157), (150, 149, 164, 165), (143, 142, 157, 158), (136, 256, 151), (0, 150, 165), (144, 143, 158, 159), (137, 136, 151, 152), (145, 144, 159, 160), (157, 156, 171, 172), (165, 164, 179, 180), (158, 157, 172, 173), (151, 256, 166), (0, 165, 180), (159, 158, 173, 174), (152, 151, 166, 167), (160, 159, 174, 175), (153, 152, 167, 168), (161, 160, 175, 176), (154, 153, 168, 169), (162, 161, 176, 177), (155, 154, 169, 170), (163, 162, 177, 178), (156, 155, 170, 171), (164, 163, 178, 179), (176, 175, 190, 191), (169, 168, 183, 184), (177, 176, 191, 192), (170, 169, 184, 185), (178, 177, 192, 193), (171, 170, 185, 186), (179, 178, 193, 194), (172, 171, 186, 187), (180, 179, 194, 195), (173, 172, 187, 188), (166, 256, 181), (0, 180, 195), (174, 173, 188, 189), (167, 166, 181, 182), (175, 174, 189, 190), (168, 167, 182, 183), (195, 194, 209, 210), (188, 187, 202, 203), (181, 256, 196), (0, 195, 210), (189, 188, 203, 204), (182, 181, 196, 197), (190, 189, 204, 205), (183, 182, 197, 198), (191, 190, 205, 206), (184, 183, 198, 199), (192, 191, 206, 207), (185, 184, 199, 200), (193, 192, 207, 208), (186, 185, 200, 201), (194, 193, 208, 209), (187, 186, 201, 202), (199, 198, 213, 214), (207, 206, 221, 222), (200, 199, 214, 215), (208, 207, 222, 223), (201, 200, 215, 216), (209, 208, 223, 224), (202, 201, 216, 217), (210, 209, 224, 225), (203, 202, 217, 218), (196, 256, 211), (0, 210, 225), (204, 203, 218, 219), (197, 196, 211, 212), (205, 204, 219, 220), (198, 197, 212, 213), (206, 205, 220, 221), (218, 217, 232, 233), (211, 256, 226), (0, 225, 240), (219, 218, 233, 234), (212, 211, 226, 227), (220, 219, 234, 235), (213, 212, 227, 228), (221, 220, 235, 236), (214, 213, 228, 229), (222, 221, 236, 237), (215, 214, 229, 230), (223, 222, 237, 238), (216, 215, 230, 231), (224, 223, 238, 239), (217, 216, 231, 232), (225, 224, 239, 240), (237, 236, 251, 252), (230, 229, 244, 245), (238, 237, 252, 253), (231, 230, 245, 246), (239, 238, 253, 254), (232, 231, 246, 247), (240, 239, 254, 255), (233, 232, 247, 248), (226, 256, 241), (0, 240, 255), (234, 233, 248, 249), (227, 226, 241, 242), (235, 234, 249, 250), (228, 227, 242, 243), (236, 235, 250, 251), (229, 228, 243, 244), (0, 255, 271), (249, 248, 264, 265), (242, 241, 257, 258), (250, 249, 265, 266), (243, 242, 258, 259), (251, 250, 266, 267), (244, 243, 259, 260), (252, 251, 267, 268), (245, 244, 260, 261), (253, 252, 268, 269), (246, 245, 261, 262), (254, 253, 269, 270), (247, 246, 262, 263), (255, 254, 270, 271), (248, 247, 263, 264), (241, 256, 257), (269, 268, 283, 284), (262, 261, 276, 277), (270, 269, 284, 285), (263, 262, 277, 278), (271, 270, 285, 286), (264, 263, 278, 279), (257, 256, 272), (0, 271, 286), (265, 264, 279, 280), (258, 257, 272, 273), (266, 265, 280, 281), (259, 258, 273, 274), (267, 266, 281, 282), (260, 259, 274, 275), (268, 267, 282, 283), (261, 260, 275, 276), (273, 272, 287, 288), (281, 280, 295, 296), (274, 273, 288, 289), (282, 281, 296, 297), (275, 274, 289, 290), (283, 282, 297, 298), (276, 275, 290, 291), (284, 283, 298, 299), (277, 276, 291, 292), (285, 284, 299, 300), (278, 277, 292, 293), (286, 285, 300, 301), (279, 278, 293, 294), (272, 256, 287), (0, 286, 301), (280, 279, 294, 295), (292, 291, 306, 307), (300, 299, 314, 315), (293, 292, 307, 308), (301, 300, 315, 316), (294, 293, 308, 309), (287, 256, 302), (0, 301, 316), (295, 294, 309, 310), (288, 287, 302, 303), (296, 295, 310, 311), (289, 288, 303, 304), (297, 296, 311, 312), (290, 289, 304, 305), (298, 297, 312, 313), (291, 290, 305, 306), (299, 298, 313, 314), (311, 310, 325, 326), (304, 303, 318, 319), (312, 311, 326, 327), (305, 304, 319, 320), (313, 312, 327, 328), (306, 305, 320, 321), (314, 313, 328, 329), (307, 306, 321, 322), (315, 314, 329, 330), (308, 307, 322, 323), (316, 315, 330, 331), (309, 308, 323, 324), (302, 256, 317), (0, 316, 331), (310, 309, 324, 325), (303, 302, 317, 318), (330, 329, 344, 345), (326, 325, 355, 354), (331, 330, 345, 346), (341, 326, 354, 340), (317, 256, 332), (0, 331, 346), (325, 324, 368, 355), (318, 317, 332, 333), (337, 352, 339, 353), (319, 318, 333, 334), (327, 326, 341, 342), (320, 319, 334, 335), (328, 327, 342, 343), (321, 320, 335, 336), (329, 328, 343, 344), (322, 321, 336, 337), (334, 333, 348, 349), (342, 341, 356, 357), (335, 334, 349, 350), (343, 342, 357, 358), (336, 335, 350, 351), (344, 343, 358, 359), (337, 336, 351, 352), (345, 344, 359, 360), (324, 323, 369, 368), (346, 345, 360, 361), (352, 367, 482, 339), (332, 256, 347), (0, 346, 361), (385, 386, 488, 487), (333, 332, 347, 348), (371, 356, 338, 483), (386, 371, 483, 488), (361, 360, 375, 376), (323, 322, 370, 369), (347, 256, 362), (0, 361, 376), (384, 385, 487, 486), (348, 347, 362, 363), (367, 382, 484, 482), (349, 348, 363, 364), (357, 356, 371, 372), (350, 349, 364, 365), (358, 357, 372, 373), (351, 350, 365, 366), (359, 358, 373, 374), (352, 351, 366, 367), (360, 359, 374, 375), (372, 371, 386, 387), (365, 364, 379, 380), (373, 372, 387, 388), (366, 365, 380, 381), (374, 373, 388, 389), (367, 366, 381, 382), (375, 374, 389, 390), (383, 384, 486, 485), (376, 375, 390, 391), (382, 383, 485, 484), (362, 256, 377), (0, 376, 391), (322, 337, 353, 370), (363, 362, 377, 378), (356, 341, 340, 338), (364, 363, 378, 379), (391, 390, 405, 406), (384, 383, 398, 399), (377, 256, 392), (0, 391, 406), (385, 384, 399, 400), (378, 377, 392, 393), (386, 385, 400, 401), (379, 378, 393, 394), (387, 386, 401, 402), (380, 379, 394, 395), (388, 387, 402, 403), (381, 380, 395, 396), (389, 388, 403, 404), (382, 381, 396, 397), (390, 389, 404, 405), (383, 382, 397, 398), (403, 402, 417, 418), (396, 395, 410, 411), (404, 403, 418, 419), (397, 396, 411, 412), (405, 404, 419, 420), (398, 397, 412, 413), (406, 405, 420, 421), (399, 398, 413, 414), (392, 256, 407), (0, 406, 421), (400, 399, 414, 415), (393, 392, 407, 408), (401, 400, 415, 416), (394, 393, 408, 409), (402, 401, 416, 417), (395, 394, 409, 410), (407, 256, 422), (0, 421, 436), (415, 414, 429, 430), (408, 407, 422, 423), (416, 415, 430, 431), (409, 408, 423, 424), (417, 416, 431, 432), (410, 409, 424, 425), (418, 417, 432, 433), (411, 410, 425, 426), (419, 418, 433, 434), (412, 411, 426, 427), (420, 419, 434, 435), (413, 412, 427, 428), (421, 420, 435, 436), (414, 413, 428, 429), (426, 425, 440, 441), (434, 433, 448, 449), (427, 426, 441, 442), (435, 434, 449, 450), (428, 427, 442, 443), (436, 435, 450, 451), (429, 428, 443, 444), (422, 256, 437), (0, 436, 451), (430, 429, 444, 445), (423, 422, 437, 438), (431, 430, 445, 446), (424, 423, 438, 439), (432, 431, 446, 447), (425, 424, 439, 440), (433, 432, 447, 448), (445, 444, 459, 460), (438, 437, 452, 453), (446, 445, 460, 461), (439, 438, 453, 454), (447, 446, 461, 462), (440, 439, 454, 455), (448, 447, 462, 463), (441, 440, 455, 456), (449, 448, 463, 464), (442, 441, 456, 457), (450, 449, 464, 465), (443, 442, 457, 458), (451, 450, 465, 466), (444, 443, 458, 459), (437, 256, 452), (0, 451, 466), (464, 463, 478, 479), (457, 456, 471, 472), (465, 464, 479, 480), (458, 457, 472, 473), (466, 465, 480, 481), (459, 458, 473, 474), (452, 256, 467), (0, 466, 481), (460, 459, 474, 475), (453, 452, 467, 468), (461, 460, 475, 476), (454, 453, 468, 469), (462, 461, 476, 477), (455, 454, 469, 470), (463, 462, 477, 478), (456, 455, 470, 471), (482, 484, 485, 486, 487, 488, 483, 338, 340, 354, 355, 368, 369, 370, 353, 339)])
me_sphere.polygons.foreach_set('use_smooth', [True] * 513)
me_sphere.materials.append(mat_switch)
me_sphere.use_remesh_preserve_volume = False
me_sphere.use_remesh_preserve_attributes = False
me_sphere.use_mirror_vertex_groups = False
me_sphere.update()

# ---- objects
ob_cube = bpy.data.objects.new('Cube', me_cube_001)
ob_sphere = bpy.data.objects.new('Sphere', me_sphere)

# ---- transforms, parenting, visibility, modifiers, constraints
ob_cube.location = (0.04057, -0.08181, 0.8761)
ob_cube.rotation_euler = (-0.1141, -0.0, 0.0)
ob_cube.scale = (0.3934, 0.9663, 0.05577)
ob_cube.lineart.crease_threshold = 0.0
ob_sphere.location = (0.03986, -0.08382, 0.0)
ob_sphere.rotation_euler = (1.571, 1.571, 0.0)
ob_sphere.scale = (1.0, 1.166, 2.653)
ob_sphere.lineart.crease_threshold = 0.0

# ---- collection membership
col_collection_1.objects.link(ob_cube)
col_collection_1.objects.link(ob_sphere)

# ---- scene / render settings (as saved in the file)
scene.frame_start = 1; scene.frame_end = 250; scene.frame_set(1)
scene.render.engine = 'BLENDER_EEVEE_NEXT'
scene.render.resolution_percentage = 50
scene.render.dither_intensity = 0.0
scene.cycles.use_denoising = False
scene.cycles.samples = 128
scene.cycles.sampling_pattern = 'TABULATED_SOBOL'
scene.cycles.use_adaptive_sampling = False
scene.cycles.use_light_tree = False
scene.cycles.blur_glossy = 0.0
scene.cycles.sample_clamp_indirect = 0.0
scene.view_settings.view_transform = 'Standard'
bpy.context.view_layer.update()

# ---- added for rendering (the .blend has no active camera and no usable light): camera, sun
cam_auto = bpy.data.cameras.new('AutoCamera')
cam_auto.lens = 50.0
cam_auto.sensor_width = 36.0
cam_auto.clip_end = 1000.0
ob_auto_camera = bpy.data.objects.new('AutoCamera', cam_auto)
scene.collection.objects.link(ob_auto_camera)
ob_auto_camera.location = (5.77361, -6.96432, 4.68334)
ob_auto_camera.rotation_euler = (1.09748, -7.21219e-08, 0.694738)
scene.camera = ob_auto_camera
light_auto_sun = bpy.data.lights.new('AutoSun', 'SUN')
light_auto_sun.energy = 3.0
light_auto_sun.angle = 0.0523599
ob_auto_sun = bpy.data.objects.new('AutoSun', light_auto_sun)
scene.collection.objects.link(ob_auto_sun)
ob_auto_sun.rotation_euler = (0.872665, 0.174533, 0.523599)
bpy.context.view_layer.update()
